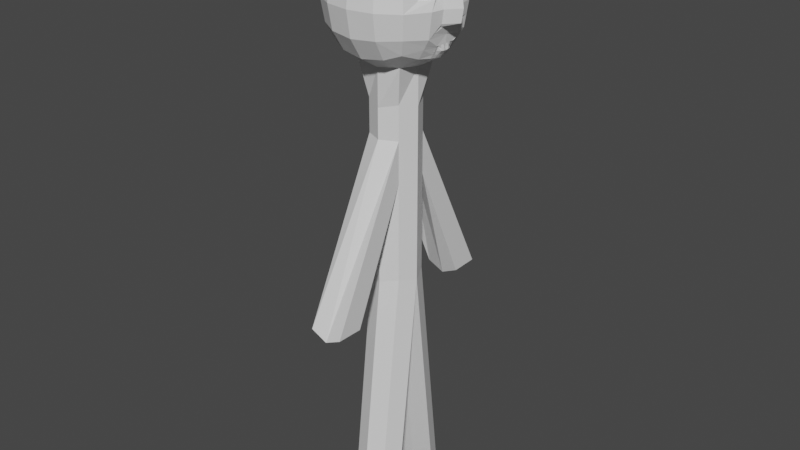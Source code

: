 # Source: humanscary.blend  (saved by Blender 3.3.6; exported with 4.5.12 LTS)
import bpy
from mathutils import Matrix  # noqa: F401  (used for matrix-valued properties, if any)

bpy.ops.wm.read_factory_settings(use_empty=True)
scene = bpy.context.scene
scene.name = 'Scene'

# ---- collections
col_collection = bpy.data.collections.new('Collection'); scene.collection.children.link(col_collection)

# ---- materials (node trees are filled in below, after node groups)
mat_material = bpy.data.materials.new('Material')
mat_material.alpha_threshold = 0.0
mat_material.use_transparent_shadow = False
mat_material.roughness = 0.5
mat_material.line_color = (0.0, 0.0, 0.0, 1.0)

# ---- material node trees
mat_material.use_nodes = True; mat_material.node_tree.nodes.clear()
_N = mat_material.node_tree.nodes; _L = mat_material.node_tree.links
n0 = _N.new('ShaderNodeOutputMaterial'); n0.name = 'Material Output'; n0.location = (300, 300)
n1 = _N.new('ShaderNodeBsdfPrincipled'); n1.name = 'Principled BSDF'; n1.location = (10, 300)
n1.distribution = 'GGX'
n1.subsurface_method = 'RANDOM_WALK_SKIN'
n1.inputs[3].default_value = 1.45
n1.inputs[27].default_value = (0.0, 0.0, 0.0, 1.0)
n1.inputs[28].default_value = 1.0
_L.new(n1.outputs[0], n0.inputs[0])
n0.is_active_output = True

# ---- world
world_world = bpy.data.worlds.new('World'); scene.world = world_world
world_world.use_nodes = True; world_world.node_tree.nodes.clear()
_N = world_world.node_tree.nodes; _L = world_world.node_tree.links
n0 = _N.new('ShaderNodeOutputWorld'); n0.name = 'World Output'; n0.location = (300, 300)
n1 = _N.new('ShaderNodeBackground'); n1.name = 'Background'; n1.location = (10, 300)
n1.inputs[0].default_value = (0.05088, 0.05088, 0.05088, 1.0)
_L.new(n1.outputs[0], n0.inputs[0])
n0.is_active_output = True
world_world.color = (0.05088, 0.05088, 0.05088)
world_world.use_sun_shadow = False
world_world.sun_shadow_jitter_overblur = 0.0

# ---- meshes
me_cube = bpy.data.meshes.new('Cube')
me_cube.from_pydata([(0.08, 0.08, 1.187), (0.08, 0.08, 1.008), (0.08, -0.08, 1.187), (0.08, -0.08, 1.008), (-0.08, 0.08, 1.187), (-0.08, 0.08, 1.008), (-0.08, -0.08, 1.187), (-0.08, -0.08, 1.008), (-0.09167, 0.04746, 0.9962), (-0.09753, 1.341e-09, 0.9904), (-0.09167, -0.04746, 0.9962), (0.04746, 0.09167, 0.9962), (-7.739e-08, 0.09753, 0.9904), (-0.04746, 0.09167, 0.9962), (0.1049, 0.06857, 1.129), (0.1069, 0.0705, 1.108), (0.09167, 0.09167, 1.04), (-0.09167, -0.09167, 1.04), (-0.09753, -0.09753, 1.089), (-0.09167, -0.09167, 1.147), (0.1049, -0.06857, 1.129), (0.1069, -0.0705, 1.108), (0.09167, -0.09167, 1.04), (-0.09167, 0.09167, 1.147), (-0.09753, 0.09753, 1.089), (-0.09167, 0.09167, 1.04), (0.04746, -0.09167, 1.201), (-7.858e-08, -0.09753, 1.209), (-0.04746, -0.09167, 1.201), (0.09167, 0.04746, 1.201), (0.09753, -1.49e-09, 1.209), (0.09167, -0.04746, 1.201), (-0.04746, -0.09167, 0.9962), (-7.843e-08, -0.09753, 0.9904), (0.04746, -0.09167, 0.9962), (-0.09167, -0.04746, 1.201), (-0.09753, -1.49e-10, 1.209), (-0.09167, 0.04746, 1.201), (-0.04746, 0.09167, 1.201), (-7.798e-08, 0.09753, 1.209), (0.04746, 0.09167, 1.201), (0.09167, -0.04746, 0.9962), (0.103, -1.49e-09, 0.9904), (0.09167, 0.04746, 0.9962), (0.05059, 0.05059, 1.232), (-7.739e-08, 0.0533, 1.242), (-0.05059, 0.05059, 1.232), (0.0533, -2.235e-09, 1.242), (-7.932e-08, 1.49e-10, 1.254), (-0.0533, -2.98e-10, 1.242), (0.05059, -0.05059, 1.232), (-8.007e-08, -0.0533, 1.242), (-0.05059, -0.05059, 1.232), (0.05059, -0.1166, 1.037), (0.0533, -0.1251, 1.089), (0.05059, -0.1166, 1.151), (-7.992e-08, -0.1251, 1.034), (-7.619e-08, -0.1343, 1.089), (-7.679e-08, -0.1251, 1.155), (-0.05059, -0.1166, 1.037), (-0.0533, -0.1251, 1.089), (-0.05059, -0.1166, 1.151), (-0.1166, -0.05059, 1.037), (-0.1251, -0.0533, 1.089), (-0.1166, -0.05059, 1.151), (-0.1251, 2.831e-09, 1.034), (-0.1343, 4.47e-10, 1.089), (-0.1251, -1.49e-09, 1.155), (-0.1166, 0.05059, 1.037), (-0.1251, 0.0533, 1.089), (-0.1166, 0.05059, 1.151), (-0.05059, 0.05059, 0.9717), (-7.947e-08, 0.0533, 0.9634), (0.05059, 0.05059, 0.9717), (-0.0533, -3.427e-09, 0.9634), (0.0533, -2.98e-10, 0.9634), (-0.05059, -0.05059, 0.9717), (-7.59e-08, -0.0533, 0.9634), (0.05059, -0.05059, 0.9717), (0.1166, 0.05059, 1.037), (0.1248, 0.04402, 1.109), (0.122, 0.04207, 1.132), (0.1251, -3.427e-09, 1.057), (0.1529, 2.98e-10, 1.089), (0.1251, 2.98e-10, 1.155), (0.1166, -0.05059, 1.037), (0.1248, -0.04402, 1.109), (0.122, -0.04207, 1.132), (-0.05059, 0.1166, 1.037), (-0.0533, 0.1251, 1.089), (-0.05059, 0.1166, 1.151), (-7.485e-08, 0.1251, 1.034), (-7.619e-08, 0.1343, 1.089), (-7.917e-08, 0.1251, 1.155), (0.05059, 0.1166, 1.037), (0.0533, 0.1251, 1.089), (0.05059, 0.1166, 1.151), (0.1209, 0.05194, 1.063), (0.1209, 0.02529, 1.056), (0.121, 0.03567, 1.108), (0.1179, 0.03541, 1.132), (0.1483, -1.565e-09, 1.062), (0.1483, 2.98e-10, 1.122), (0.1209, -0.02529, 1.056), (0.121, -0.03567, 1.108), (0.1179, -0.03541, 1.132), (0.1209, -0.05194, 1.063), (0.1194, -0.03553, 1.12), (0.1253, -0.02597, 1.062), (0.1194, 0.03553, 1.12), (0.1253, 0.02597, 1.062), (0.1, -0.02373, 0.9933), (0.1, 0.02373, 0.9933), (0.123, 0.01265, 1.056), (0.1188, -0.03794, 1.046), (0.1042, -0.04902, 1.016), (0.1149, -1.192e-09, 1.019), (0.1042, 0.04902, 1.016), (0.1188, 0.03794, 1.046), (0.123, -0.01265, 1.056), (0.1166, -2.833e-09, 1.037), (0.1087, -0.04959, 1.024), (0.1087, 0.04959, 1.024), (0.1136, -0.02373, 1.019), (0.1136, 0.02373, 1.019), (0.1015, -0.01187, 0.9919), (0.1015, 0.01187, 0.9919), (0.116, -1.974e-09, 1.007), (0.1142, -0.01187, 1.019), (0.1078, -0.02373, 1.008), (0.1142, 0.01187, 1.019), (0.1078, 0.02373, 1.008), (0.115, 0.01187, 1.008), (0.115, -0.01187, 1.008), (0.1022, -0.005933, 0.9912), (0.1008, 0.0178, 0.9926), (0.1139, -1.192e-09, 1.013), (0.1139, -0.0178, 1.019), (0.1116, -0.02373, 1.016), (0.1139, 0.0178, 1.019), (0.1116, 0.02373, 1.016), (0.1008, -0.0178, 0.9926), (0.1022, 0.005933, 0.9912), (0.1096, -1.192e-09, 0.9988), (0.1146, -0.005933, 1.019), (0.1039, -0.02373, 1.001), (0.1146, 0.005933, 1.019), (0.1039, 0.02373, 1.001), (0.1155, 0.005933, 1.007), (0.1083, 0.0178, 1.008), (0.1068, 0.01187, 0.9998), (0.1138, 0.01163, 1.013), (0.1083, -0.0178, 1.008), (0.1155, -0.005933, 1.007), (0.1068, -0.01187, 0.9998), (0.1138, -0.01163, 1.013), (0.1161, -0.006173, 1.013), (0.1089, -0.005933, 0.9993), (0.1045, -0.0178, 1.0), (0.112, 0.0178, 1.016), (0.1045, 0.0178, 1.0), (0.1089, 0.005933, 0.9993), (0.1161, 0.006173, 1.013), (0.112, -0.0178, 1.016), (0.09167, 0.09167, 1.147), (0.09753, 0.09753, 1.089), (0.09167, -0.09167, 1.147), (0.09753, -0.09753, 1.089), (0.1297, -0.02665, 1.089), (0.1251, -0.0533, 1.089), (0.1209, -0.02529, 1.153), (0.1166, -0.05059, 1.151), (0.1251, 0.0533, 1.089), (0.1166, 0.05059, 1.151), (0.1297, 0.02665, 1.089), (0.1209, 0.02529, 1.153), (0.1253, -0.02597, 1.121), (0.1253, 0.02597, 1.121), (0.1, 0.06857, 1.129), (0.102, 0.0705, 1.107), (0.1, -0.06857, 1.129), (0.102, -0.0705, 1.107), (0.1161, -0.03567, 1.107), (0.1199, -0.04402, 1.108), (0.113, -0.03541, 1.131), (0.117, -0.04207, 1.131), (0.1199, 0.04402, 1.108), (0.117, 0.04207, 1.131), (0.1161, 0.03567, 1.107), (0.113, 0.03541, 1.131), (0.1144, -0.03553, 1.12), (0.1144, 0.03553, 1.12), (-0.03624, 0.03624, 0.8927), (-7.947e-08, 0.0533, 0.8844), (0.03624, 0.03624, 0.8927), (-0.0533, -3.125e-09, 0.8844), (0.0533, 4.719e-12, 0.8844), (-0.03624, -0.03624, 0.8927), (-7.59e-08, -0.0533, 0.8844), (0.03624, -0.03624, 0.8927), (-0.03624, 0.03624, 0.5197), (-3.033e-09, 0.0533, 0.5114), (0.03624, 0.03624, 0.5197), (-0.0533, -1.192e-09, 0.5114), (-5.417e-09, -1.192e-09, 0.5023), (0.0533, -1.192e-09, 0.5114), (-0.03624, -0.03624, 0.5197), (-3.033e-09, -0.0533, 0.5114), (0.03624, -0.03624, 0.5197), (-0.0533, -0.0596, -0.001256), (-1.505e-09, -0.0596, -0.01031), (0.0533, -0.0596, -0.001256), (-0.03624, -0.09584, 0.007039), (8.792e-10, -0.1129, -0.001256), (0.03624, -0.09584, 0.007039), (-0.03624, 0.09584, 0.007039), (8.792e-10, 0.1129, -0.001256), (0.03624, 0.09584, 0.007039), (-0.0533, 0.0596, -0.001256), (-1.505e-09, 0.0596, -0.01031), (0.0533, 0.0596, -0.001256), (0.0533, -6.012e-10, 0.7304), (-0.03624, -0.03624, 0.7304), (0.03624, -0.03624, 0.7304), (-0.0533, -3.73e-09, 0.7304), (-5.772e-08, -0.0533, 0.7304), (0.03624, 0.03624, 0.7304), (-6.13e-08, 0.0533, 0.7304), (-0.03624, 0.03624, 0.7304), (0.0533, -2.471e-10, 0.8204), (0.03624, 0.03624, 0.8204), (0.03624, -0.03624, 0.8204), (-6.834e-08, -0.0533, 0.8204), (-7.192e-08, 0.0533, 0.8204), (-0.03624, -0.03624, 0.8204), (-0.0533, -3.376e-09, 0.8204), (-0.03624, 0.03624, 0.8204), (0.03624, 0.213, 0.4628), (0.03624, 0.1545, 0.4612), (-7.719e-08, 0.2132, 0.4458), (-6.657e-08, 0.1548, 0.4441), (-0.03624, 0.1545, 0.4612), (-0.03624, 0.213, 0.4628), (-7.719e-08, -0.2132, 0.4458), (-6.657e-08, -0.1548, 0.4441), (-0.03624, -0.1545, 0.4612), (0.03624, -0.1545, 0.4612), (0.03624, -0.213, 0.4628), (-0.03624, -0.213, 0.4628)], [], [(44, 45, 48, 47), (45, 46, 49, 48), (47, 48, 51, 50), (48, 49, 52, 51), (0, 40, 44, 29), (40, 39, 45, 44), (39, 38, 46, 45), (38, 4, 37, 46), (46, 37, 36, 49), (49, 36, 35, 52), (52, 35, 6, 28), (51, 52, 28, 27), (50, 51, 27, 26), (31, 50, 26, 2), (30, 47, 50, 31), (29, 44, 47, 30), (53, 54, 57, 56), (54, 55, 58, 57), (56, 57, 60, 59), (57, 58, 61, 60), (3, 22, 53, 34), (22, 167, 54, 53), (167, 166, 55, 54), (166, 2, 26, 55), (55, 26, 27, 58), (58, 27, 28, 61), (61, 28, 6, 19), (60, 61, 19, 18), (59, 60, 18, 17), (32, 59, 17, 7), (33, 56, 59, 32), (34, 53, 56, 33), (62, 63, 66, 65), (63, 64, 67, 66), (65, 66, 69, 68), (66, 67, 70, 69), (7, 17, 62, 10), (17, 18, 63, 62), (18, 19, 64, 63), (19, 6, 35, 64), (64, 35, 36, 67), (67, 36, 37, 70), (70, 37, 4, 23), (69, 70, 23, 24), (68, 69, 24, 25), (8, 68, 25, 5), (9, 65, 68, 8), (10, 62, 65, 9), (76, 74, 195, 197), (75, 78, 199, 196), (71, 72, 193, 192), (78, 77, 198, 199), (5, 13, 71, 8), (13, 12, 72, 71), (12, 11, 73, 72), (11, 1, 43, 73), (73, 43, 112, 135, 126, 142, 42, 75), (75, 42, 134, 125, 141, 111, 41, 78), (78, 41, 3, 34), (77, 78, 34, 33), (76, 77, 33, 32), (10, 76, 32, 7), (9, 74, 76, 10), (8, 71, 74, 9), (110, 174, 83, 101), (177, 175, 84, 102), (108, 168, 169, 106), (15, 14, 178, 179), (1, 16, 79, 122, 117, 43), (16, 165, 172, 97, 79), (21, 86, 183, 181), (164, 0, 29, 173), (173, 29, 30, 84, 175), (84, 30, 31, 171, 170), (171, 31, 2, 166), (85, 106, 169, 167, 22), (41, 115, 121, 85, 22, 3), (163, 137, 123, 138), (43, 117, 122, 124, 140, 131, 147, 112), (88, 89, 92, 91), (89, 90, 93, 92), (91, 92, 95, 94), (92, 93, 96, 95), (5, 25, 88, 13), (25, 24, 89, 88), (24, 23, 90, 89), (23, 4, 38, 90), (90, 38, 39, 93), (93, 39, 40, 96), (96, 40, 0, 164), (95, 96, 164, 165), (94, 95, 165, 16), (11, 94, 16, 1), (12, 91, 94, 11), (13, 88, 91, 12), (83, 102, 176, 168), (102, 84, 170, 176), (103, 108, 106, 85, 114), (103, 101, 108), (101, 83, 168, 108), (174, 177, 102, 83), (101, 103, 119, 82), (79, 97, 110, 98, 118), (97, 172, 174, 110), (82, 113, 98, 101), (101, 98, 110), (85, 120, 82, 119, 103, 114), (120, 79, 118, 98, 113, 82), (121, 123, 137, 128, 144, 116, 120, 85), (116, 146, 130, 139, 124, 122, 79, 120), (111, 145, 129, 138, 123, 121, 115, 41), (162, 146, 116, 136), (161, 148, 127, 143), (160, 149, 132, 150), (159, 139, 130, 151), (158, 152, 129, 145), (157, 153, 133, 154), (156, 144, 128, 155), (153, 156, 155, 133), (127, 136, 156, 153), (136, 116, 144, 156), (134, 157, 154, 125), (42, 143, 157, 134), (143, 127, 153, 157), (141, 158, 145, 111), (125, 154, 158, 141), (154, 133, 152, 158), (149, 159, 151, 132), (131, 140, 159, 149), (140, 124, 139, 159), (135, 160, 150, 126), (112, 147, 160, 135), (147, 131, 149, 160), (142, 161, 143, 42), (126, 150, 161, 142), (150, 132, 148, 161), (148, 162, 136, 127), (132, 151, 162, 148), (151, 130, 146, 162), (152, 163, 138, 129), (133, 155, 163, 152), (155, 128, 137, 163), (14, 15, 165, 164), (21, 20, 166, 167), (104, 86, 169, 168), (87, 105, 170, 171), (15, 80, 172, 165), (81, 14, 164, 173), (20, 87, 171, 166), (86, 21, 167, 169), (80, 99, 174, 172), (100, 81, 173, 175), (107, 104, 168, 176), (105, 107, 176, 170), (99, 109, 177, 174), (109, 100, 175, 177), (190, 184, 185, 180, 181, 183, 182), (187, 189, 191, 188, 186, 179, 178), (99, 80, 186, 188), (20, 21, 181, 180), (81, 100, 189, 187), (86, 104, 182, 183), (104, 107, 190, 182), (105, 87, 185, 184), (107, 105, 184, 190), (80, 15, 179, 186), (109, 99, 188, 191), (14, 81, 187, 178), (100, 109, 191, 189), (87, 20, 180, 185), (197, 195, 235, 234), (196, 199, 231, 229), (192, 193, 233, 236), (199, 198, 232, 231), (72, 73, 194, 193), (77, 76, 197, 198), (73, 75, 196, 194), (74, 71, 192, 195), (202, 205, 220, 217), (205, 204, 219, 220), (205, 208, 214, 211), (208, 207, 213, 214), (193, 194, 230, 233), (198, 197, 234, 232), (194, 196, 229, 230), (195, 192, 236, 235), (209, 210, 213, 212), (210, 211, 214, 213), (206, 203, 209, 212), (203, 204, 210, 209), (207, 206, 212, 213), (204, 205, 211, 210), (215, 216, 219, 218), (216, 217, 220, 219), (203, 200, 215, 218), (200, 201, 216, 215), (204, 203, 218, 219), (201, 202, 217, 216), (225, 222, 206, 207), (223, 225, 207, 208), (222, 224, 203, 206), (221, 223, 208, 205), (226, 221, 205, 202), (227, 226, 202, 201), (224, 228, 200, 203), (228, 227, 201, 200), (232, 234, 248, 243), (230, 229, 221, 226), (229, 231, 223, 221), (233, 230, 237, 239), (223, 231, 247, 246), (234, 235, 224, 222), (235, 236, 228, 224), (227, 228, 241, 240), (239, 237, 238, 240), (242, 239, 240, 241), (236, 233, 239, 242), (230, 226, 238, 237), (228, 236, 242, 241), (226, 227, 240, 238), (247, 243, 244, 246), (243, 248, 245, 244), (222, 225, 244, 245), (234, 222, 245, 248), (231, 232, 243, 247), (225, 223, 246, 244)])
_uv = me_cube.uv_layers.new(name='UVMap')
_uv.uv.foreach_set('vector', [0.6875, 0.5625, 0.75, 0.5625, 0.75, 0.625, 0.6875, 0.625, 0.75, 0.5625, 0.8125, 0.5625, 0.8125, 0.625, 0.75, 0.625, 0.6875, 0.625, 0.75, 0.625, 0.75, 0.6875, 0.6875, 0.6875, 0.75, 0.625, 0.8125, 0.625, 0.8125, 0.6875, 0.75, 0.6875, 0.625, 0.5, 0.6875, 0.5, 0.6875, 0.5625, 0.625, 0.5625, 0.6875, 0.5, 0.75, 0.5, 0.75, 0.5625, 0.6875, 0.5625, 0.75, 0.5, 0.8125, 0.5, 0.8125, 0.5625, 0.75, 0.5625, 0.8125, 0.5, 0.875, 0.5, 0.875, 0.5625, 0.8125, 0.5625, 0.8125, 0.5625, 0.875, 0.5625, 0.875, 0.625, 0.8125, 0.625, 0.8125, 0.625, 0.875, 0.625, 0.875, 0.6875, 0.8125, 0.6875, 0.8125, 0.6875, 0.875, 0.6875, 0.875, 0.75, 0.8125, 0.75, 0.75, 0.6875, 0.8125, 0.6875, 0.8125, 0.75, 0.75, 0.75, 0.6875, 0.6875, 0.75, 0.6875, 0.75, 0.75, 0.6875, 0.75, 0.625, 0.6875, 0.6875, 0.6875, 0.6875, 0.75, 0.625, 0.75, 0.625, 0.625, 0.6875, 0.625, 0.6875, 0.6875, 0.625, 0.6875, 0.625, 0.5625, 0.6875, 0.5625, 0.6875, 0.625, 0.625, 0.625, 0.4375, 0.8125, 0.5, 0.8125, 0.5, 0.875, 0.4375, 0.875, 0.5, 0.8125, 0.5625, 0.8125, 0.5625, 0.875, 0.5, 0.875, 0.4375, 0.875, 0.5, 0.875, 0.5, 0.9375, 0.4375, 0.9375, 0.5, 0.875, 0.5625, 0.875, 0.5625, 0.9375, 0.5, 0.9375, 0.375, 0.75, 0.4375, 0.75, 0.4375, 0.8125, 0.375, 0.8125, 0.4375, 0.75, 0.5, 0.75, 0.5, 0.8125, 0.4375, 0.8125, 0.5, 0.75, 0.5625, 0.75, 0.5625, 0.8125, 0.5, 0.8125, 0.5625, 0.75, 0.625, 0.75, 0.625, 0.8125, 0.5625, 0.8125, 0.5625, 0.8125, 0.625, 0.8125, 0.625, 0.875, 0.5625, 0.875, 0.5625, 0.875, 0.625, 0.875, 0.625, 0.9375, 0.5625, 0.9375, 0.5625, 0.9375, 0.625, 0.9375, 0.625, 1.0, 0.5625, 1.0, 0.5, 0.9375, 0.5625, 0.9375, 0.5625, 1.0, 0.5, 1.0, 0.4375, 0.9375, 0.5, 0.9375, 0.5, 1.0, 0.4375, 1.0, 0.375, 0.9375, 0.4375, 0.9375, 0.4375, 1.0, 0.375, 1.0, 0.375, 0.875, 0.4375, 0.875, 0.4375, 0.9375, 0.375, 0.9375, 0.375, 0.8125, 0.4375, 0.8125, 0.4375, 0.875, 0.375, 0.875, 0.4375, 0.0625, 0.5, 0.0625, 0.5, 0.125, 0.4375, 0.125, 0.5, 0.0625, 0.5625, 0.0625, 0.5625, 0.125, 0.5, 0.125, 0.4375, 0.125, 0.5, 0.125, 0.5, 0.1875, 0.4375, 0.1875, 0.5, 0.125, 0.5625, 0.125, 0.5625, 0.1875, 0.5, 0.1875, 0.375, 0.0, 0.4375, 0.0, 0.4375, 0.0625, 0.375, 0.0625, 0.4375, 0.0, 0.5, 0.0, 0.5, 0.0625, 0.4375, 0.0625, 0.5, 0.0, 0.5625, 0.0, 0.5625, 0.0625, 0.5, 0.0625, 0.5625, 0.0, 0.625, 0.0, 0.625, 0.0625, 0.5625, 0.0625, 0.5625, 0.0625, 0.625, 0.0625, 0.625, 0.125, 0.5625, 0.125, 0.5625, 0.125, 0.625, 0.125, 0.625, 0.1875, 0.5625, 0.1875, 0.5625, 0.1875, 0.625, 0.1875, 0.625, 0.25, 0.5625, 0.25, 0.5, 0.1875, 0.5625, 0.1875, 0.5625, 0.25, 0.5, 0.25, 0.4375, 0.1875, 0.5, 0.1875, 0.5, 0.25, 0.4375, 0.25, 0.375, 0.1875, 0.4375, 0.1875, 0.4375, 0.25, 0.375, 0.25, 0.375, 0.125, 0.4375, 0.125, 0.4375, 0.1875, 0.375, 0.1875, 0.375, 0.0625, 0.4375, 0.0625, 0.4375, 0.125, 0.375, 0.125, 0.1875, 0.6875, 0.1875, 0.625, 0.1875, 0.625, 0.1875, 0.6875, 0.3125, 0.625, 0.3125, 0.6875, 0.3125, 0.6875, 0.3125, 0.625, 0.1875, 0.5625, 0.25, 0.5625, 0.25, 0.5625, 0.1875, 0.5625, 0.3125, 0.6875, 0.25, 0.6875, 0.25, 0.6875, 0.3125, 0.6875, 0.125, 0.5, 0.1875, 0.5, 0.1875, 0.5625, 0.125, 0.5625, 0.1875, 0.5, 0.25, 0.5, 0.25, 0.5625, 0.1875, 0.5625, 0.25, 0.5, 0.3125, 0.5, 0.3125, 0.5625, 0.25, 0.5625, 0.3125, 0.5, 0.375, 0.5, 0.375, 0.5625, 0.3125, 0.5625, 0.3125, 0.5625, 0.375, 0.5625, 0.375, 0.5938, 0.375, 0.6016, 0.375, 0.6094, 0.375, 0.6172, 0.375, 0.625, 0.3125, 0.625, 0.3125, 0.625, 0.375, 0.625, 0.375, 0.6328, 0.375, 0.6406, 0.375, 0.6484, 0.375, 0.6562, 0.375, 0.6875, 0.3125, 0.6875, 0.3125, 0.6875, 0.375, 0.6875, 0.375, 0.75, 0.3125, 0.75, 0.25, 0.6875, 0.3125, 0.6875, 0.3125, 0.75, 0.25, 0.75, 0.1875, 0.6875, 0.25, 0.6875, 0.25, 0.75, 0.1875, 0.75, 0.125, 0.6875, 0.1875, 0.6875, 0.1875, 0.75, 0.125, 0.75, 0.125, 0.625, 0.1875, 0.625, 0.1875, 0.6875, 0.125, 0.6875, 0.125, 0.5625, 0.1875, 0.5625, 0.1875, 0.625, 0.125, 0.625, 0.4688, 0.5938, 0.5, 0.5938, 0.5, 0.625, 0.4688, 0.625, 0.5313, 0.5938, 0.5625, 0.5938, 0.5625, 0.625, 0.5313, 0.625, 0.4688, 0.6562, 0.5, 0.6562, 0.5, 0.6875, 0.4688, 0.6875, 0.5199, 0.5239, 0.5423, 0.5245, 0.5423, 0.5245, 0.5199, 0.5239, 0.375, 0.5, 0.4375, 0.5, 0.4375, 0.5625, 0.4176, 0.5625, 0.4063, 0.5625, 0.375, 0.5625, 0.4375, 0.5, 0.5, 0.5, 0.5, 0.5625, 0.4688, 0.5625, 0.4375, 0.5625, 0.5199, 0.7261, 0.5188, 0.6877, 0.5188, 0.6877, 0.5199, 0.7261, 0.5625, 0.5, 0.625, 0.5, 0.625, 0.5625, 0.5625, 0.5625, 0.5625, 0.5625, 0.625, 0.5625, 0.625, 0.625, 0.5625, 0.625, 0.5625, 0.5938, 0.5625, 0.625, 0.625, 0.625, 0.625, 0.6875, 0.5625, 0.6875, 0.5625, 0.6562, 0.5625, 0.6875, 0.625, 0.6875, 0.625, 0.75, 0.5625, 0.75, 0.4375, 0.6875, 0.4688, 0.6875, 0.5, 0.6875, 0.5, 0.75, 0.4375, 0.75, 0.375, 0.6875, 0.4062, 0.6875, 0.4176, 0.6875, 0.4375, 0.6875, 0.4375, 0.75, 0.375, 0.75, 0.4015, 0.6477, 0.4103, 0.6474, 0.4117, 0.6549, 0.4025, 0.6552, 0.375, 0.5625, 0.4063, 0.5625, 0.4176, 0.5625, 0.4117, 0.5951, 0.4025, 0.5948, 0.3933, 0.5944, 0.3842, 0.5941, 0.375, 0.5938, 0.4375, 0.3125, 0.5, 0.3125, 0.5, 0.375, 0.4375, 0.375, 0.5, 0.3125, 0.5625, 0.3125, 0.5625, 0.375, 0.5, 0.375, 0.4375, 0.375, 0.5, 0.375, 0.5, 0.4375, 0.4375, 0.4375, 0.5, 0.375, 0.5625, 0.375, 0.5625, 0.4375, 0.5, 0.4375, 0.375, 0.25, 0.4375, 0.25, 0.4375, 0.3125, 0.375, 0.3125, 0.4375, 0.25, 0.5, 0.25, 0.5, 0.3125, 0.4375, 0.3125, 0.5, 0.25, 0.5625, 0.25, 0.5625, 0.3125, 0.5, 0.3125, 0.5625, 0.25, 0.625, 0.25, 0.625, 0.3125, 0.5625, 0.3125, 0.5625, 0.3125, 0.625, 0.3125, 0.625, 0.375, 0.5625, 0.375, 0.5625, 0.375, 0.625, 0.375, 0.625, 0.4375, 0.5625, 0.4375, 0.5625, 0.4375, 0.625, 0.4375, 0.625, 0.5, 0.5625, 0.5, 0.5, 0.4375, 0.5625, 0.4375, 0.5625, 0.5, 0.5, 0.5, 0.4375, 0.4375, 0.5, 0.4375, 0.5, 0.5, 0.4375, 0.5, 0.375, 0.4375, 0.4375, 0.4375, 0.4375, 0.5, 0.375, 0.5, 0.375, 0.375, 0.4375, 0.375, 0.4375, 0.4375, 0.375, 0.4375, 0.375, 0.3125, 0.4375, 0.3125, 0.4375, 0.375, 0.375, 0.375, 0.5, 0.625, 0.5313, 0.625, 0.5313, 0.6562, 0.5, 0.6562, 0.5313, 0.625, 0.5625, 0.625, 0.5625, 0.6562, 0.5313, 0.6562, 0.4375, 0.6562, 0.4688, 0.6562, 0.4688, 0.6875, 0.4375, 0.6875, 0.4375, 0.6719, 0.4375, 0.6562, 0.4688, 0.625, 0.4688, 0.6562, 0.4688, 0.625, 0.5, 0.625, 0.5, 0.6562, 0.4688, 0.6562, 0.5, 0.5938, 0.5313, 0.5938, 0.5313, 0.625, 0.5, 0.625, 0.0, 0.0, 0.4375, 0.6562, 0.4375, 0.6406, 0.4375, 0.625, 0.4375, 0.5625, 0.4688, 0.5625, 0.4688, 0.5938, 0.4375, 0.5938, 0.4375, 0.5781, 0.4688, 0.5625, 0.5, 0.5625, 0.5, 0.5938, 0.4688, 0.5938, 0.4375, 0.625, 0.4375, 0.6094, 0.4375, 0.5938, 0.0, 0.0, 0.0, 0.0, 0.4375, 0.5938, 0.4688, 0.5938, 0.4375, 0.6875, 0.4183, 0.625, 0.4375, 0.625, 0.4375, 0.6406, 0.4375, 0.6562, 0.4375, 0.6719, 0.4183, 0.625, 0.4375, 0.5625, 0.4375, 0.5781, 0.4375, 0.5938, 0.4375, 0.6094, 0.4375, 0.625, 0.4176, 0.6875, 0.4117, 0.6549, 0.4103, 0.6474, 0.409, 0.64, 0.4076, 0.6325, 0.4063, 0.625, 0.4183, 0.625, 0.4375, 0.6875, 0.4063, 0.625, 0.4076, 0.6175, 0.409, 0.61, 0.4103, 0.6026, 0.4117, 0.5951, 0.4176, 0.5625, 0.4375, 0.5625, 0.4183, 0.625, 0.375, 0.6562, 0.3842, 0.6559, 0.3933, 0.6556, 0.4025, 0.6552, 0.4117, 0.6549, 0.4176, 0.6875, 0.4062, 0.6875, 0.375, 0.6875, 0.3995, 0.6174, 0.4076, 0.6175, 0.4063, 0.625, 0.3984, 0.625, 0.3832, 0.6173, 0.3913, 0.6174, 0.3906, 0.625, 0.3828, 0.625, 0.3838, 0.6018, 0.3927, 0.6021, 0.392, 0.6097, 0.3835, 0.6095, 0.4015, 0.6023, 0.4103, 0.6026, 0.409, 0.61, 0.4005, 0.6099, 0.3838, 0.6482, 0.3927, 0.6479, 0.3933, 0.6556, 0.3842, 0.6559, 0.3832, 0.6327, 0.3913, 0.6326, 0.392, 0.6403, 0.3835, 0.6405, 0.3995, 0.6326, 0.4076, 0.6325, 0.409, 0.64, 0.4005, 0.6401, 0.3913, 0.6326, 0.3995, 0.6326, 0.4005, 0.6401, 0.392, 0.6403, 0.3906, 0.625, 0.3984, 0.625, 0.3995, 0.6326, 0.3913, 0.6326, 0.3984, 0.625, 0.4063, 0.625, 0.4076, 0.6325, 0.3995, 0.6326, 0.375, 0.6328, 0.3832, 0.6327, 0.3835, 0.6405, 0.375, 0.6406, 0.375, 0.625, 0.3828, 0.625, 0.3832, 0.6327, 0.375, 0.6328, 0.3828, 0.625, 0.3906, 0.625, 0.3913, 0.6326, 0.3832, 0.6327, 0.375, 0.6484, 0.3838, 0.6482, 0.3842, 0.6559, 0.375, 0.6562, 0.375, 0.6406, 0.3835, 0.6405, 0.3838, 0.6482, 0.375, 0.6484, 0.3835, 0.6405, 0.392, 0.6403, 0.3927, 0.6479, 0.3838, 0.6482, 0.3927, 0.6021, 0.4015, 0.6023, 0.4005, 0.6099, 0.392, 0.6097, 0.3933, 0.5944, 0.4025, 0.5948, 0.4015, 0.6023, 0.3927, 0.6021, 0.4025, 0.5948, 0.4117, 0.5951, 0.4103, 0.6026, 0.4015, 0.6023, 0.375, 0.6016, 0.3838, 0.6018, 0.3835, 0.6095, 0.375, 0.6094, 0.375, 0.5938, 0.3842, 0.5941, 0.3838, 0.6018, 0.375, 0.6016, 0.3842, 0.5941, 0.3933, 0.5944, 0.3927, 0.6021, 0.3838, 0.6018, 0.375, 0.6172, 0.3832, 0.6173, 0.3828, 0.625, 0.375, 0.625, 0.375, 0.6094, 0.3835, 0.6095, 0.3832, 0.6173, 0.375, 0.6172, 0.3835, 0.6095, 0.392, 0.6097, 0.3913, 0.6174, 0.3832, 0.6173, 0.3913, 0.6174, 0.3995, 0.6174, 0.3984, 0.625, 0.3906, 0.625, 0.392, 0.6097, 0.4005, 0.6099, 0.3995, 0.6174, 0.3913, 0.6174, 0.4005, 0.6099, 0.409, 0.61, 0.4076, 0.6175, 0.3995, 0.6174, 0.3927, 0.6479, 0.4015, 0.6477, 0.4025, 0.6552, 0.3933, 0.6556, 0.392, 0.6403, 0.4005, 0.6401, 0.4015, 0.6477, 0.3927, 0.6479, 0.4005, 0.6401, 0.409, 0.64, 0.4103, 0.6474, 0.4015, 0.6477, 0.5423, 0.5245, 0.5199, 0.5239, 0.5, 0.5, 0.5625, 0.5, 0.5199, 0.7261, 0.5423, 0.7255, 0.5625, 0.75, 0.5, 0.75, 0.5189, 0.6799, 0.5188, 0.6877, 0.5, 0.6875, 0.5, 0.6562, 0.5427, 0.6863, 0.5429, 0.6803, 0.5625, 0.6562, 0.5625, 0.6875, 0.5199, 0.5239, 0.5188, 0.5623, 0.5, 0.5625, 0.5, 0.5, 0.5427, 0.5637, 0.5423, 0.5245, 0.5625, 0.5, 0.5625, 0.5625, 0.5423, 0.7255, 0.5427, 0.6863, 0.5625, 0.6875, 0.5625, 0.75, 0.5188, 0.6877, 0.5199, 0.7261, 0.5, 0.75, 0.5, 0.6875, 0.5188, 0.5623, 0.5189, 0.5701, 0.5, 0.5938, 0.5, 0.5625, 0.5429, 0.5697, 0.5427, 0.5637, 0.5625, 0.5625, 0.5625, 0.5938, 0.5315, 0.6801, 0.5189, 0.6799, 0.5, 0.6562, 0.5313, 0.6562, 0.5429, 0.6803, 0.5315, 0.6801, 0.5313, 0.6562, 0.5625, 0.6562, 0.5189, 0.5701, 0.5315, 0.5699, 0.5313, 0.5938, 0.5, 0.5938, 0.5315, 0.5699, 0.5429, 0.5697, 0.5625, 0.5938, 0.5313, 0.5938, 0.5315, 0.6801, 0.5429, 0.6803, 0.5427, 0.6863, 0.5423, 0.7255, 0.5199, 0.7261, 0.5188, 0.6877, 0.5189, 0.6799, 0.5427, 0.5637, 0.5429, 0.5697, 0.5315, 0.5699, 0.5189, 0.5701, 0.5188, 0.5623, 0.5199, 0.5239, 0.5423, 0.5245, 0.5189, 0.5701, 0.5188, 0.5623, 0.5188, 0.5623, 0.5189, 0.5701, 0.5423, 0.7255, 0.5199, 0.7261, 0.5199, 0.7261, 0.5423, 0.7255, 0.5427, 0.5637, 0.5429, 0.5697, 0.5429, 0.5697, 0.5427, 0.5637, 0.5188, 0.6877, 0.5189, 0.6799, 0.5189, 0.6799, 0.5188, 0.6877, 0.5189, 0.6799, 0.5315, 0.6801, 0.5315, 0.6801, 0.5189, 0.6799, 0.5429, 0.6803, 0.5427, 0.6863, 0.5427, 0.6863, 0.5429, 0.6803, 0.5315, 0.6801, 0.5429, 0.6803, 0.5429, 0.6803, 0.5315, 0.6801, 0.5188, 0.5623, 0.5199, 0.5239, 0.5199, 0.5239, 0.5188, 0.5623, 0.5315, 0.5699, 0.5189, 0.5701, 0.5189, 0.5701, 0.5315, 0.5699, 0.5423, 0.5245, 0.5427, 0.5637, 0.5427, 0.5637, 0.5423, 0.5245, 0.5429, 0.5697, 0.5315, 0.5699, 0.5315, 0.5699, 0.5429, 0.5697, 0.5427, 0.6863, 0.5423, 0.7255, 0.5423, 0.7255, 0.5427, 0.6863, 0.1875, 0.6875, 0.1875, 0.625, 0.1875, 0.625, 0.1875, 0.6875, 0.3125, 0.625, 0.3125, 0.6875, 0.3125, 0.6875, 0.3125, 0.625, 0.1875, 0.5625, 0.25, 0.5625, 0.25, 0.5625, 0.1875, 0.5625, 0.3125, 0.6875, 0.25, 0.6875, 0.25, 0.6875, 0.3125, 0.6875, 0.25, 0.5625, 0.3125, 0.5625, 0.3125, 0.5625, 0.25, 0.5625, 0.25, 0.6875, 0.1875, 0.6875, 0.1875, 0.6875, 0.25, 0.6875, 0.3125, 0.5625, 0.3125, 0.625, 0.3125, 0.625, 0.3125, 0.5625, 0.1875, 0.625, 0.1875, 0.5625, 0.1875, 0.5625, 0.1875, 0.625, 0.3125, 0.5625, 0.3125, 0.625, 0.3125, 0.625, 0.3125, 0.5625, 0.3125, 0.625, 0.25, 0.625, 0.25, 0.625, 0.3125, 0.625, 0.3125, 0.625, 0.3125, 0.6875, 0.3125, 0.6875, 0.3125, 0.625, 0.3125, 0.6875, 0.25, 0.6875, 0.25, 0.6875, 0.3125, 0.6875, 0.25, 0.5625, 0.3125, 0.5625, 0.3125, 0.5625, 0.25, 0.5625, 0.25, 0.6875, 0.1875, 0.6875, 0.1875, 0.6875, 0.25, 0.6875, 0.3125, 0.5625, 0.3125, 0.625, 0.3125, 0.625, 0.3125, 0.5625, 0.1875, 0.625, 0.1875, 0.5625, 0.1875, 0.5625, 0.1875, 0.625, 0.1875, 0.625, 0.25, 0.625, 0.25, 0.6875, 0.1875, 0.6875, 0.25, 0.625, 0.3125, 0.625, 0.3125, 0.6875, 0.25, 0.6875, 0.1875, 0.6875, 0.1875, 0.625, 0.1875, 0.625, 0.1875, 0.6875, 0.1875, 0.625, 0.25, 0.625, 0.25, 0.625, 0.1875, 0.625, 0.25, 0.6875, 0.1875, 0.6875, 0.1875, 0.6875, 0.25, 0.6875, 0.25, 0.625, 0.3125, 0.625, 0.3125, 0.625, 0.25, 0.625, 0.1875, 0.5625, 0.25, 0.5625, 0.25, 0.625, 0.1875, 0.625, 0.25, 0.5625, 0.3125, 0.5625, 0.3125, 0.625, 0.25, 0.625, 0.1875, 0.625, 0.1875, 0.5625, 0.1875, 0.5625, 0.1875, 0.625, 0.1875, 0.5625, 0.25, 0.5625, 0.25, 0.5625, 0.1875, 0.5625, 0.25, 0.625, 0.1875, 0.625, 0.1875, 0.625, 0.25, 0.625, 0.25, 0.5625, 0.3125, 0.5625, 0.3125, 0.5625, 0.25, 0.5625, 0.25, 0.6875, 0.1875, 0.6875, 0.1875, 0.6875, 0.25, 0.6875, 0.3125, 0.6875, 0.25, 0.6875, 0.25, 0.6875, 0.3125, 0.6875, 0.1875, 0.6875, 0.1875, 0.625, 0.1875, 0.625, 0.1875, 0.6875, 0.3125, 0.625, 0.3125, 0.6875, 0.3125, 0.6875, 0.3125, 0.625, 0.3125, 0.5625, 0.3125, 0.625, 0.3125, 0.625, 0.3125, 0.5625, 0.25, 0.5625, 0.3125, 0.5625, 0.3125, 0.5625, 0.25, 0.5625, 0.1875, 0.625, 0.1875, 0.5625, 0.1875, 0.5625, 0.1875, 0.625, 0.1875, 0.5625, 0.25, 0.5625, 0.25, 0.5625, 0.1875, 0.5625, 0.25, 0.6875, 0.1875, 0.6875, 0.1875, 0.6875, 0.25, 0.6875, 0.3125, 0.5625, 0.3125, 0.625, 0.3125, 0.625, 0.3125, 0.5625, 0.3125, 0.625, 0.3125, 0.6875, 0.3125, 0.6875, 0.3125, 0.625, 0.25, 0.5625, 0.3125, 0.5625, 0.3125, 0.5625, 0.25, 0.5625, 0.3125, 0.6875, 0.3125, 0.6875, 0.3125, 0.6875, 0.3125, 0.6875, 0.1875, 0.6875, 0.1875, 0.625, 0.1875, 0.625, 0.1875, 0.6875, 0.1875, 0.625, 0.1875, 0.5625, 0.1875, 0.5625, 0.1875, 0.625, 0.25, 0.5625, 0.1875, 0.5625, 0.1875, 0.5625, 0.25, 0.5625, 0.25, 0.5625, 0.3125, 0.5625, 0.3125, 0.5625, 0.25, 0.5625, 0.1875, 0.5625, 0.25, 0.5625, 0.25, 0.5625, 0.1875, 0.5625, 0.1875, 0.5625, 0.25, 0.5625, 0.25, 0.5625, 0.1875, 0.5625, 0.3125, 0.5625, 0.3125, 0.5625, 0.3125, 0.5625, 0.3125, 0.5625, 0.1875, 0.5625, 0.1875, 0.5625, 0.1875, 0.5625, 0.1875, 0.5625, 0.3125, 0.5625, 0.25, 0.5625, 0.25, 0.5625, 0.3125, 0.5625, 0.3125, 0.6875, 0.25, 0.6875, 0.25, 0.6875, 0.3125, 0.6875, 0.25, 0.6875, 0.1875, 0.6875, 0.1875, 0.6875, 0.25, 0.6875, 0.1875, 0.6875, 0.25, 0.6875, 0.25, 0.6875, 0.1875, 0.6875, 0.1875, 0.6875, 0.1875, 0.6875, 0.1875, 0.6875, 0.1875, 0.6875, 0.3125, 0.6875, 0.25, 0.6875, 0.25, 0.6875, 0.3125, 0.6875, 0.25, 0.6875, 0.3125, 0.6875, 0.3125, 0.6875, 0.25, 0.6875])
me_cube.materials.append(mat_material)
me_cube.use_mirror_y = True
me_cube.use_mirror_vertex_groups = False
me_cube.update()

# ---- objects
ob_cube = bpy.data.objects.new('Cube', me_cube)

# ---- transforms, parenting, visibility, modifiers, constraints
ob_cube.location = (4.893e-07, 7.451e-09, 0.0)
ob_cube.lock_rotations_4d = False
ob_cube.empty_display_type = 'ARROWS'
ob_cube.lineart.crease_threshold = 0.0
ob_cube.use_mesh_mirror_y = True

# ---- collection membership
col_collection.objects.link(ob_cube)

# ---- scene / render settings (as saved in the file)
scene.frame_start = 1; scene.frame_end = 250; scene.frame_set(1)
scene.render.engine = 'BLENDER_EEVEE_NEXT'
scene.cycles.sampling_pattern = 'TABULATED_SOBOL'
scene.cycles.use_light_tree = False
scene.view_settings.view_transform = 'Filmic'
bpy.context.view_layer.update()

# ---- added for rendering (the .blend has no active camera and no usable light): camera, sun
cam_auto = bpy.data.cameras.new('AutoCamera')
cam_auto.lens = 50.0
cam_auto.sensor_width = 36.0
cam_auto.clip_end = 1000.0
ob_auto_camera = bpy.data.objects.new('AutoCamera', cam_auto)
scene.collection.objects.link(ob_auto_camera)
ob_auto_camera.location = (1.27171, -1.5149, 1.63154)
ob_auto_camera.rotation_euler = (1.09748, -7.21219e-08, 0.694738)
scene.camera = ob_auto_camera
light_auto_sun = bpy.data.lights.new('AutoSun', 'SUN')
light_auto_sun.energy = 3.0
light_auto_sun.angle = 0.0523599
ob_auto_sun = bpy.data.objects.new('AutoSun', light_auto_sun)
scene.collection.objects.link(ob_auto_sun)
ob_auto_sun.rotation_euler = (0.872665, 0.174533, 0.523599)
bpy.context.view_layer.update()
